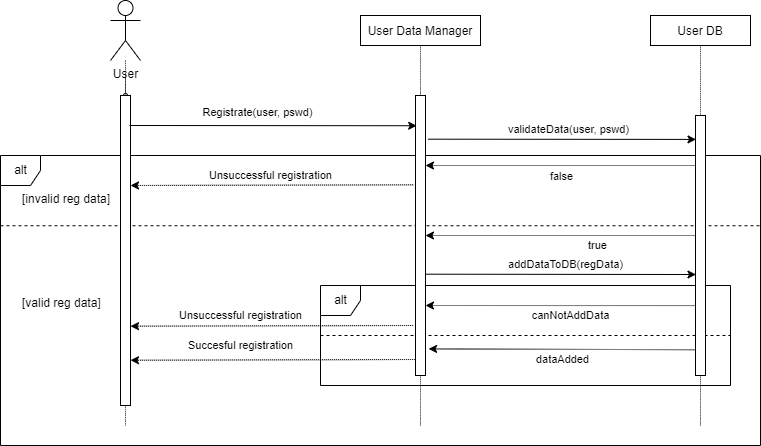

The diagram above was exported from draw.io. Its source (the exported page's mxGraphModel, read from the mxfile embedded in the PNG):
<mxGraphModel dx="850" dy="542" grid="1" gridSize="10" guides="1" tooltips="1" connect="1" arrows="1" fold="1" page="1" pageScale="1" pageWidth="850" pageHeight="1100" math="0" shadow="0">
  <root>
    <mxCell id="0" />
    <mxCell id="1" parent="0" />
    <mxCell id="z2UwH3lDRpdAdt7-oAwr-14" value="alt" style="shape=umlFrame;tabWidth=110;tabHeight=30;tabPosition=left;html=1;boundedLbl=1;labelInHeader=1;width=40;height=30;" parent="1" vertex="1">
      <mxGeometry x="20" y="250" width="760" height="290" as="geometry" />
    </mxCell>
    <mxCell id="OCeUnyvJWbidyR2HiXP8-1" value="alt" style="shape=umlFrame;tabWidth=110;tabHeight=30;tabPosition=left;html=1;boundedLbl=1;labelInHeader=1;width=40;height=30;" parent="z2UwH3lDRpdAdt7-oAwr-14" vertex="1">
      <mxGeometry x="320" y="130" width="410" height="100" as="geometry" />
    </mxCell>
    <mxCell id="OCeUnyvJWbidyR2HiXP8-3" value="" style="line;strokeWidth=1;dashed=1;labelPosition=center;verticalLabelPosition=bottom;align=left;verticalAlign=top;spacingLeft=20;spacingTop=15;" parent="OCeUnyvJWbidyR2HiXP8-1" vertex="1">
      <mxGeometry y="25.63" width="410" height="48.75" as="geometry" />
    </mxCell>
    <mxCell id="OCeUnyvJWbidyR2HiXP8-4" style="edgeStyle=orthogonalEdgeStyle;rounded=0;orthogonalLoop=1;jettySize=auto;html=1;exitX=0.5;exitY=1;exitDx=0;exitDy=0;dashed=1;dashPattern=1 1;" parent="OCeUnyvJWbidyR2HiXP8-1" edge="1">
      <mxGeometry relative="1" as="geometry">
        <mxPoint x="61.5" y="40" as="sourcePoint" />
        <mxPoint x="61.5" y="40" as="targetPoint" />
      </mxGeometry>
    </mxCell>
    <mxCell id="z2UwH3lDRpdAdt7-oAwr-15" value="[invalid reg data]" style="text" parent="z2UwH3lDRpdAdt7-oAwr-14" vertex="1">
      <mxGeometry width="100" height="20" relative="1" as="geometry">
        <mxPoint x="20" y="30" as="offset" />
      </mxGeometry>
    </mxCell>
    <mxCell id="z2UwH3lDRpdAdt7-oAwr-16" value="[valid reg data]" style="line;strokeWidth=1;dashed=1;labelPosition=center;verticalLabelPosition=bottom;align=left;verticalAlign=top;spacingLeft=20;spacingTop=15;" parent="z2UwH3lDRpdAdt7-oAwr-14" vertex="1">
      <mxGeometry y="21.81818181818182" width="760" height="96.87272727272726" as="geometry" />
    </mxCell>
    <mxCell id="LUlPmnyxbYb_xJdJ9tL4-7" value="Succesful registration" style="endArrow=classic;html=1;rounded=0;exitX=-0.232;exitY=0.319;exitDx=0;exitDy=0;exitPerimeter=0;dashed=1;dashPattern=1 1;" parent="z2UwH3lDRpdAdt7-oAwr-14" edge="1">
      <mxGeometry x="0.242" y="-14" width="50" height="50" relative="1" as="geometry">
        <mxPoint x="420.32297297297305" y="203.99454545454552" as="sourcePoint" />
        <mxPoint x="130.00297297297297" y="204.73636363636365" as="targetPoint" />
        <mxPoint as="offset" />
      </mxGeometry>
    </mxCell>
    <mxCell id="LUlPmnyxbYb_xJdJ9tL4-12" value="addDataToDB(regData)" style="endArrow=classic;html=1;rounded=0;entryX=0.048;entryY=0.092;entryDx=0;entryDy=0;entryPerimeter=0;" parent="z2UwH3lDRpdAdt7-oAwr-14" edge="1">
      <mxGeometry x="0.0549" y="10" width="50" height="50" relative="1" as="geometry">
        <mxPoint x="420" y="118.69" as="sourcePoint" />
        <mxPoint x="695.48" y="119.01000000000005" as="targetPoint" />
        <mxPoint as="offset" />
      </mxGeometry>
    </mxCell>
    <mxCell id="OCeUnyvJWbidyR2HiXP8-5" value="Unsuccessful registration" style="endArrow=classic;html=1;rounded=0;exitX=-0.232;exitY=0.319;exitDx=0;exitDy=0;exitPerimeter=0;dashed=1;dashPattern=1 1;" parent="z2UwH3lDRpdAdt7-oAwr-14" edge="1">
      <mxGeometry x="0.2216" y="-10" width="50" height="50" relative="1" as="geometry">
        <mxPoint x="412.68000000000006" y="170.00000000000006" as="sourcePoint" />
        <mxPoint x="130" y="170.68" as="targetPoint" />
        <mxPoint as="offset" />
      </mxGeometry>
    </mxCell>
    <mxCell id="OCeUnyvJWbidyR2HiXP8-8" value="" style="endArrow=classic;html=1;rounded=0;dashed=1;dashPattern=1 1;exitX=0.5;exitY=0.901;exitDx=0;exitDy=0;exitPerimeter=0;entryX=1.311;entryY=0.905;entryDx=0;entryDy=0;entryPerimeter=0;" parent="1" source="z2UwH3lDRpdAdt7-oAwr-6" target="z2UwH3lDRpdAdt7-oAwr-10" edge="1">
      <mxGeometry width="50" height="50" relative="1" as="geometry">
        <mxPoint x="725" y="450" as="sourcePoint" />
        <mxPoint x="440" y="444" as="targetPoint" />
        <Array as="points" />
      </mxGeometry>
    </mxCell>
    <mxCell id="OCeUnyvJWbidyR2HiXP8-9" value="dataAdded" style="edgeLabel;html=1;align=center;verticalAlign=middle;resizable=0;points=[];" parent="OCeUnyvJWbidyR2HiXP8-8" vertex="1" connectable="0">
      <mxGeometry x="0.2952" y="2" relative="1" as="geometry">
        <mxPoint x="38" y="8" as="offset" />
      </mxGeometry>
    </mxCell>
    <mxCell id="OCeUnyvJWbidyR2HiXP8-6" value="canNotAddData" style="endArrow=classic;html=1;rounded=0;entryX=1;entryY=0.75;entryDx=0;entryDy=0;dashed=1;dashPattern=1 1;exitX=0.5;exitY=0.731;exitDx=0;exitDy=0;exitPerimeter=0;" parent="1" source="z2UwH3lDRpdAdt7-oAwr-6" target="z2UwH3lDRpdAdt7-oAwr-10" edge="1">
      <mxGeometry x="-0.0546" y="10" width="50" height="50" relative="1" as="geometry">
        <mxPoint x="720" y="410.25" as="sourcePoint" />
        <mxPoint x="450" y="410.25" as="targetPoint" />
        <Array as="points" />
        <mxPoint as="offset" />
      </mxGeometry>
    </mxCell>
    <mxCell id="LUlPmnyxbYb_xJdJ9tL4-8" value="true" style="endArrow=classic;html=1;rounded=0;entryX=1;entryY=0.5;entryDx=0;entryDy=0;dashed=1;dashPattern=1 1;" parent="1" target="z2UwH3lDRpdAdt7-oAwr-10" edge="1">
      <mxGeometry x="-0.2727" y="10" width="50" height="50" relative="1" as="geometry">
        <mxPoint x="715" y="330" as="sourcePoint" />
        <mxPoint x="450" y="349.49" as="targetPoint" />
        <Array as="points" />
        <mxPoint as="offset" />
      </mxGeometry>
    </mxCell>
    <mxCell id="LUlPmnyxbYb_xJdJ9tL4-4" value="validateData(user, pswd)" style="endArrow=classic;html=1;rounded=0;entryX=0.048;entryY=0.092;entryDx=0;entryDy=0;entryPerimeter=0;exitX=1.241;exitY=0.156;exitDx=0;exitDy=0;exitPerimeter=0;" parent="1" source="z2UwH3lDRpdAdt7-oAwr-10" target="z2UwH3lDRpdAdt7-oAwr-6" edge="1">
      <mxGeometry x="0.0549" y="10" width="50" height="50" relative="1" as="geometry">
        <mxPoint x="440" y="234" as="sourcePoint" />
        <mxPoint x="720" y="230" as="targetPoint" />
        <mxPoint as="offset" />
      </mxGeometry>
    </mxCell>
    <mxCell id="LUlPmnyxbYb_xJdJ9tL4-5" value="" style="endArrow=classic;html=1;rounded=0;entryX=1;entryY=0.25;entryDx=0;entryDy=0;dashed=1;dashPattern=1 1;" parent="1" target="z2UwH3lDRpdAdt7-oAwr-10" edge="1">
      <mxGeometry width="50" height="50" relative="1" as="geometry">
        <mxPoint x="720" y="260" as="sourcePoint" />
        <mxPoint x="440" y="260" as="targetPoint" />
        <Array as="points" />
      </mxGeometry>
    </mxCell>
    <mxCell id="LUlPmnyxbYb_xJdJ9tL4-9" value="false" style="edgeLabel;html=1;align=center;verticalAlign=middle;resizable=0;points=[];" parent="LUlPmnyxbYb_xJdJ9tL4-5" vertex="1" connectable="0">
      <mxGeometry x="0.2952" y="2" relative="1" as="geometry">
        <mxPoint x="38" y="8" as="offset" />
      </mxGeometry>
    </mxCell>
    <mxCell id="z2UwH3lDRpdAdt7-oAwr-1" value="" style="edgeStyle=orthogonalEdgeStyle;curved=1;rounded=0;orthogonalLoop=1;jettySize=auto;html=1;dashed=1;dashPattern=1 1;endArrow=oval;endFill=0;endSize=4;" parent="1" source="z2UwH3lDRpdAdt7-oAwr-2" target="z2UwH3lDRpdAdt7-oAwr-13" edge="1">
      <mxGeometry relative="1" as="geometry" />
    </mxCell>
    <mxCell id="z2UwH3lDRpdAdt7-oAwr-2" value="User" style="shape=umlActor;verticalLabelPosition=bottom;verticalAlign=top;html=1;outlineConnect=0;" parent="1" vertex="1">
      <mxGeometry x="130" y="95" width="30" height="60" as="geometry" />
    </mxCell>
    <mxCell id="z2UwH3lDRpdAdt7-oAwr-3" value="" style="html=1;verticalAlign=bottom;startArrow=none;endArrow=none;dashed=1;rounded=0;dashPattern=1 1;endSize=4;curved=1;" parent="1" target="z2UwH3lDRpdAdt7-oAwr-6" edge="1">
      <mxGeometry relative="1" as="geometry">
        <mxPoint x="720" y="520" as="sourcePoint" />
      </mxGeometry>
    </mxCell>
    <mxCell id="z2UwH3lDRpdAdt7-oAwr-4" value="User DB" style="rounded=0;dashed=0;" parent="1" vertex="1">
      <mxGeometry x="670" y="110" width="100" height="30" as="geometry" />
    </mxCell>
    <mxCell id="z2UwH3lDRpdAdt7-oAwr-5" value="" style="html=1;verticalAlign=bottom;startArrow=none;endArrow=none;dashed=1;rounded=0;dashPattern=1 1;endSize=4;curved=1;" parent="1" source="z2UwH3lDRpdAdt7-oAwr-6" target="z2UwH3lDRpdAdt7-oAwr-4" edge="1">
      <mxGeometry relative="1" as="geometry" />
    </mxCell>
    <mxCell id="z2UwH3lDRpdAdt7-oAwr-7" value="" style="html=1;verticalAlign=bottom;startArrow=none;endArrow=none;dashed=1;rounded=0;dashPattern=1 1;endSize=4;curved=1;" parent="1" target="z2UwH3lDRpdAdt7-oAwr-10" edge="1">
      <mxGeometry relative="1" as="geometry">
        <mxPoint x="440" y="520" as="sourcePoint" />
      </mxGeometry>
    </mxCell>
    <mxCell id="z2UwH3lDRpdAdt7-oAwr-8" value="User Data Manager" style="rounded=0;dashed=0;" parent="1" vertex="1">
      <mxGeometry x="380" y="110" width="120" height="30" as="geometry" />
    </mxCell>
    <mxCell id="z2UwH3lDRpdAdt7-oAwr-9" value="" style="html=1;verticalAlign=bottom;startArrow=none;endArrow=none;dashed=1;rounded=0;dashPattern=1 1;endSize=4;curved=1;" parent="1" source="z2UwH3lDRpdAdt7-oAwr-10" target="z2UwH3lDRpdAdt7-oAwr-8" edge="1">
      <mxGeometry relative="1" as="geometry" />
    </mxCell>
    <mxCell id="z2UwH3lDRpdAdt7-oAwr-10" value="" style="rounded=0;dashed=0;" parent="1" vertex="1">
      <mxGeometry x="435" y="190" width="10" height="280" as="geometry" />
    </mxCell>
    <mxCell id="z2UwH3lDRpdAdt7-oAwr-11" value="" style="html=1;verticalAlign=bottom;startArrow=none;endArrow=none;dashed=1;rounded=0;dashPattern=1 1;endSize=4;curved=1;" parent="1" target="z2UwH3lDRpdAdt7-oAwr-13" edge="1">
      <mxGeometry relative="1" as="geometry">
        <mxPoint x="145" y="520" as="sourcePoint" />
      </mxGeometry>
    </mxCell>
    <mxCell id="z2UwH3lDRpdAdt7-oAwr-12" value="" style="html=1;verticalAlign=bottom;startArrow=none;endArrow=none;dashed=1;rounded=0;dashPattern=1 1;endSize=4;curved=1;" parent="1" source="z2UwH3lDRpdAdt7-oAwr-13" edge="1">
      <mxGeometry relative="1" as="geometry">
        <mxPoint x="145" y="170" as="targetPoint" />
      </mxGeometry>
    </mxCell>
    <mxCell id="z2UwH3lDRpdAdt7-oAwr-13" value="" style="rounded=0;dashed=0;" parent="1" vertex="1">
      <mxGeometry x="140" y="190" width="10" height="310" as="geometry" />
    </mxCell>
    <mxCell id="LUlPmnyxbYb_xJdJ9tL4-1" value="" style="endArrow=classic;html=1;rounded=0;entryX=0.118;entryY=0.108;entryDx=0;entryDy=0;entryPerimeter=0;" parent="1" target="z2UwH3lDRpdAdt7-oAwr-10" edge="1">
      <mxGeometry width="50" height="50" relative="1" as="geometry">
        <mxPoint x="149" y="220" as="sourcePoint" />
        <mxPoint x="450" y="250" as="targetPoint" />
      </mxGeometry>
    </mxCell>
    <mxCell id="LUlPmnyxbYb_xJdJ9tL4-2" value="Registrate(user, pswd)" style="edgeLabel;html=1;align=center;verticalAlign=middle;resizable=0;points=[];" parent="LUlPmnyxbYb_xJdJ9tL4-1" vertex="1" connectable="0">
      <mxGeometry x="-0.1157" y="1" relative="1" as="geometry">
        <mxPoint y="-13" as="offset" />
      </mxGeometry>
    </mxCell>
    <mxCell id="LUlPmnyxbYb_xJdJ9tL4-3" value="Unsuccessful registration" style="endArrow=classic;html=1;rounded=0;exitX=-0.232;exitY=0.319;exitDx=0;exitDy=0;exitPerimeter=0;dashed=1;dashPattern=1 1;" parent="1" source="z2UwH3lDRpdAdt7-oAwr-10" edge="1">
      <mxGeometry x="0.0093" y="-10" width="50" height="50" relative="1" as="geometry">
        <mxPoint x="430" y="262" as="sourcePoint" />
        <mxPoint x="150" y="280" as="targetPoint" />
        <mxPoint as="offset" />
      </mxGeometry>
    </mxCell>
    <mxCell id="z2UwH3lDRpdAdt7-oAwr-6" value="" style="rounded=0;dashed=0;" parent="1" vertex="1">
      <mxGeometry x="715" y="210" width="10" height="260" as="geometry" />
    </mxCell>
  </root>
</mxGraphModel>